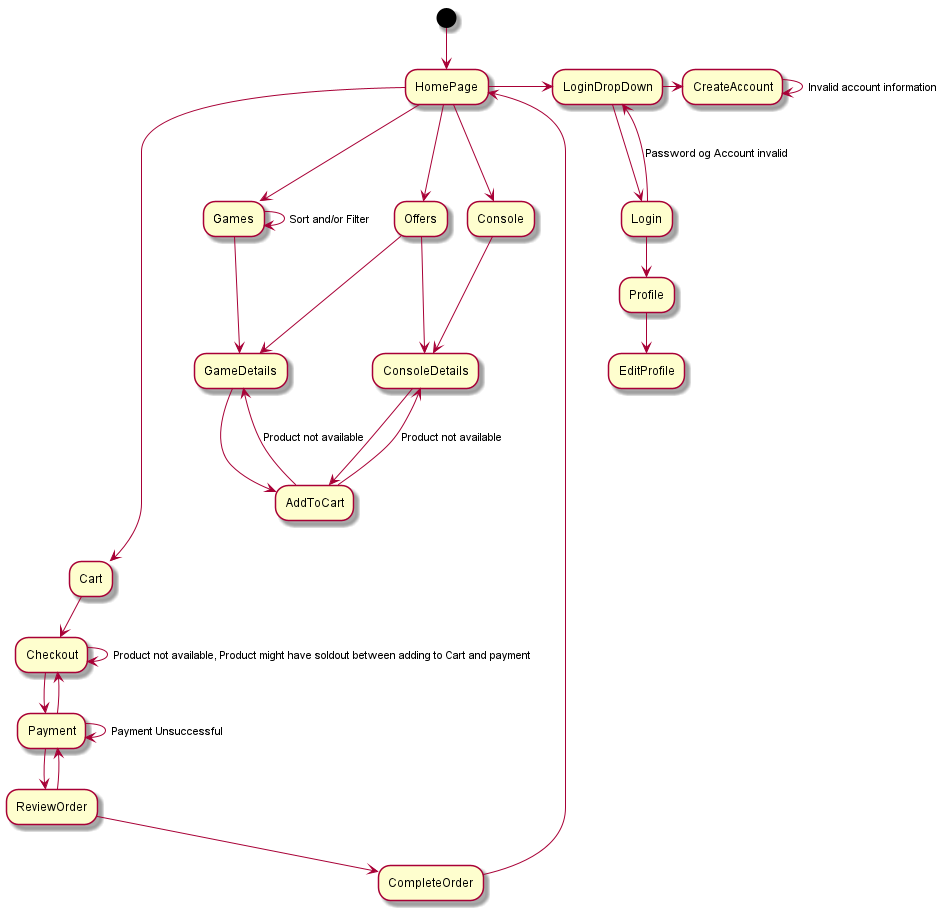

The diagram above was rendered by PlantUML. Its source (embedded in the PNG):
@startuml
(*) --> HomePage
HomePage ---> Games
HomePage ---> Console
HomePage ---> Offers
HomePage --right--> LoginDropDown
HomePage ----down----> Cart
LoginDropDown ---right---> CreateAccount
CreateAccount --->[Invalid account information] CreateAccount
LoginDropDown ---> Login
Login -->[Password og Account invalid] LoginDropDown
Login --> Profile
Profile --> EditProfile
Games --->[Sort and/or Filter] Games
Games ---> GameDetails
Console ---> ConsoleDetails
Offers ---> ConsoleDetails
Offers ---> GameDetails
ConsoleDetails ---> AddToCart
GameDetails ---> AddToCart
AddToCart -up->[Product not available] GameDetails
AddToCart -up->[Product not available] ConsoleDetails
Cart --> Checkout
Checkout --> Payment
Payment --> Checkout
Checkout -->[Product not available, Product might have soldout between adding to Cart and payment] Checkout
Payment --> ReviewOrder
ReviewOrder --> Payment
Payment -->[Payment Unsuccessful] Payment
ReviewOrder --> CompleteOrder
CompleteOrder --> HomePage
@enduml